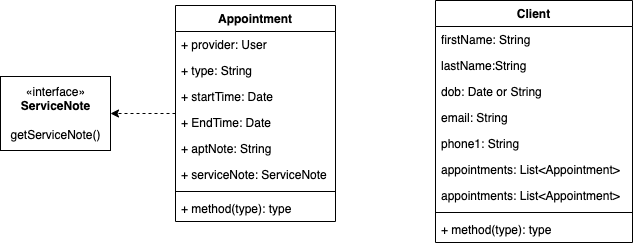

The diagram above was exported from draw.io. Its source (the exported page's mxGraphModel, read from the mxfile embedded in the PNG):
<mxGraphModel dx="1346" dy="518" grid="0" gridSize="10" guides="1" tooltips="1" connect="1" arrows="1" fold="1" page="0" pageScale="1" pageWidth="827" pageHeight="1169" background="#ffffff" math="0" shadow="0">
  <root>
    <mxCell id="WIyWlLk6GJQsqaUBKTNV-0" />
    <mxCell id="WIyWlLk6GJQsqaUBKTNV-1" parent="WIyWlLk6GJQsqaUBKTNV-0" />
    <mxCell id="ranvx-ftQULTVSPU04ak-0" value="Client" style="swimlane;fontStyle=1;align=center;verticalAlign=top;childLayout=stackLayout;horizontal=1;startSize=26;horizontalStack=0;resizeParent=1;resizeParentMax=0;resizeLast=0;collapsible=1;marginBottom=0;" vertex="1" parent="WIyWlLk6GJQsqaUBKTNV-1">
      <mxGeometry x="377" y="100" width="197" height="242" as="geometry" />
    </mxCell>
    <mxCell id="ranvx-ftQULTVSPU04ak-1" value="firstName: String" style="text;strokeColor=none;fillColor=none;align=left;verticalAlign=top;spacingLeft=4;spacingRight=4;overflow=hidden;rotatable=0;points=[[0,0.5],[1,0.5]];portConstraint=eastwest;" vertex="1" parent="ranvx-ftQULTVSPU04ak-0">
      <mxGeometry y="26" width="197" height="26" as="geometry" />
    </mxCell>
    <mxCell id="ranvx-ftQULTVSPU04ak-4" value="lastName:String" style="text;strokeColor=none;fillColor=none;align=left;verticalAlign=top;spacingLeft=4;spacingRight=4;overflow=hidden;rotatable=0;points=[[0,0.5],[1,0.5]];portConstraint=eastwest;" vertex="1" parent="ranvx-ftQULTVSPU04ak-0">
      <mxGeometry y="52" width="197" height="26" as="geometry" />
    </mxCell>
    <mxCell id="ranvx-ftQULTVSPU04ak-5" value="dob: Date or String" style="text;strokeColor=none;fillColor=none;align=left;verticalAlign=top;spacingLeft=4;spacingRight=4;overflow=hidden;rotatable=0;points=[[0,0.5],[1,0.5]];portConstraint=eastwest;" vertex="1" parent="ranvx-ftQULTVSPU04ak-0">
      <mxGeometry y="78" width="197" height="26" as="geometry" />
    </mxCell>
    <mxCell id="ranvx-ftQULTVSPU04ak-6" value="email: String " style="text;strokeColor=none;fillColor=none;align=left;verticalAlign=top;spacingLeft=4;spacingRight=4;overflow=hidden;rotatable=0;points=[[0,0.5],[1,0.5]];portConstraint=eastwest;" vertex="1" parent="ranvx-ftQULTVSPU04ak-0">
      <mxGeometry y="104" width="197" height="26" as="geometry" />
    </mxCell>
    <mxCell id="ranvx-ftQULTVSPU04ak-7" value="phone1: String" style="text;strokeColor=none;fillColor=none;align=left;verticalAlign=top;spacingLeft=4;spacingRight=4;overflow=hidden;rotatable=0;points=[[0,0.5],[1,0.5]];portConstraint=eastwest;" vertex="1" parent="ranvx-ftQULTVSPU04ak-0">
      <mxGeometry y="130" width="197" height="26" as="geometry" />
    </mxCell>
    <mxCell id="ranvx-ftQULTVSPU04ak-8" value="appointments: List&lt;Appointment&gt;" style="text;strokeColor=none;fillColor=none;align=left;verticalAlign=top;spacingLeft=4;spacingRight=4;overflow=hidden;rotatable=0;points=[[0,0.5],[1,0.5]];portConstraint=eastwest;" vertex="1" parent="ranvx-ftQULTVSPU04ak-0">
      <mxGeometry y="156" width="197" height="26" as="geometry" />
    </mxCell>
    <mxCell id="ranvx-ftQULTVSPU04ak-9" value="appointments: List&lt;Appointment&gt;" style="text;strokeColor=none;fillColor=none;align=left;verticalAlign=top;spacingLeft=4;spacingRight=4;overflow=hidden;rotatable=0;points=[[0,0.5],[1,0.5]];portConstraint=eastwest;" vertex="1" parent="ranvx-ftQULTVSPU04ak-0">
      <mxGeometry y="182" width="197" height="26" as="geometry" />
    </mxCell>
    <mxCell id="ranvx-ftQULTVSPU04ak-2" value="" style="line;strokeWidth=1;fillColor=none;align=left;verticalAlign=middle;spacingTop=-1;spacingLeft=3;spacingRight=3;rotatable=0;labelPosition=right;points=[];portConstraint=eastwest;" vertex="1" parent="ranvx-ftQULTVSPU04ak-0">
      <mxGeometry y="208" width="197" height="8" as="geometry" />
    </mxCell>
    <mxCell id="ranvx-ftQULTVSPU04ak-3" value="+ method(type): type" style="text;strokeColor=none;fillColor=none;align=left;verticalAlign=top;spacingLeft=4;spacingRight=4;overflow=hidden;rotatable=0;points=[[0,0.5],[1,0.5]];portConstraint=eastwest;" vertex="1" parent="ranvx-ftQULTVSPU04ak-0">
      <mxGeometry y="216" width="197" height="26" as="geometry" />
    </mxCell>
    <mxCell id="ranvx-ftQULTVSPU04ak-21" style="edgeStyle=orthogonalEdgeStyle;rounded=0;orthogonalLoop=1;jettySize=auto;html=1;entryX=1;entryY=0.5;entryDx=0;entryDy=0;dashed=1;" edge="1" parent="WIyWlLk6GJQsqaUBKTNV-1" source="ranvx-ftQULTVSPU04ak-10" target="ranvx-ftQULTVSPU04ak-20">
      <mxGeometry relative="1" as="geometry" />
    </mxCell>
    <mxCell id="ranvx-ftQULTVSPU04ak-10" value="Appointment" style="swimlane;fontStyle=1;align=center;verticalAlign=top;childLayout=stackLayout;horizontal=1;startSize=26;horizontalStack=0;resizeParent=1;resizeParentMax=0;resizeLast=0;collapsible=1;marginBottom=0;" vertex="1" parent="WIyWlLk6GJQsqaUBKTNV-1">
      <mxGeometry x="117" y="105" width="160" height="216" as="geometry" />
    </mxCell>
    <mxCell id="ranvx-ftQULTVSPU04ak-11" value="+ provider: User" style="text;strokeColor=none;fillColor=none;align=left;verticalAlign=top;spacingLeft=4;spacingRight=4;overflow=hidden;rotatable=0;points=[[0,0.5],[1,0.5]];portConstraint=eastwest;" vertex="1" parent="ranvx-ftQULTVSPU04ak-10">
      <mxGeometry y="26" width="160" height="26" as="geometry" />
    </mxCell>
    <mxCell id="ranvx-ftQULTVSPU04ak-14" value="+ type: String" style="text;strokeColor=none;fillColor=none;align=left;verticalAlign=top;spacingLeft=4;spacingRight=4;overflow=hidden;rotatable=0;points=[[0,0.5],[1,0.5]];portConstraint=eastwest;" vertex="1" parent="ranvx-ftQULTVSPU04ak-10">
      <mxGeometry y="52" width="160" height="26" as="geometry" />
    </mxCell>
    <mxCell id="ranvx-ftQULTVSPU04ak-15" value="+ startTime: Date" style="text;strokeColor=none;fillColor=none;align=left;verticalAlign=top;spacingLeft=4;spacingRight=4;overflow=hidden;rotatable=0;points=[[0,0.5],[1,0.5]];portConstraint=eastwest;" vertex="1" parent="ranvx-ftQULTVSPU04ak-10">
      <mxGeometry y="78" width="160" height="26" as="geometry" />
    </mxCell>
    <mxCell id="ranvx-ftQULTVSPU04ak-16" value="+ EndTime: Date" style="text;strokeColor=none;fillColor=none;align=left;verticalAlign=top;spacingLeft=4;spacingRight=4;overflow=hidden;rotatable=0;points=[[0,0.5],[1,0.5]];portConstraint=eastwest;" vertex="1" parent="ranvx-ftQULTVSPU04ak-10">
      <mxGeometry y="104" width="160" height="26" as="geometry" />
    </mxCell>
    <mxCell id="ranvx-ftQULTVSPU04ak-18" value="+ aptNote: String" style="text;strokeColor=none;fillColor=none;align=left;verticalAlign=top;spacingLeft=4;spacingRight=4;overflow=hidden;rotatable=0;points=[[0,0.5],[1,0.5]];portConstraint=eastwest;" vertex="1" parent="ranvx-ftQULTVSPU04ak-10">
      <mxGeometry y="130" width="160" height="26" as="geometry" />
    </mxCell>
    <mxCell id="ranvx-ftQULTVSPU04ak-19" value="+ serviceNote: ServiceNote" style="text;strokeColor=none;fillColor=none;align=left;verticalAlign=top;spacingLeft=4;spacingRight=4;overflow=hidden;rotatable=0;points=[[0,0.5],[1,0.5]];portConstraint=eastwest;" vertex="1" parent="ranvx-ftQULTVSPU04ak-10">
      <mxGeometry y="156" width="160" height="26" as="geometry" />
    </mxCell>
    <mxCell id="ranvx-ftQULTVSPU04ak-12" value="" style="line;strokeWidth=1;fillColor=none;align=left;verticalAlign=middle;spacingTop=-1;spacingLeft=3;spacingRight=3;rotatable=0;labelPosition=right;points=[];portConstraint=eastwest;" vertex="1" parent="ranvx-ftQULTVSPU04ak-10">
      <mxGeometry y="182" width="160" height="8" as="geometry" />
    </mxCell>
    <mxCell id="ranvx-ftQULTVSPU04ak-13" value="+ method(type): type" style="text;strokeColor=none;fillColor=none;align=left;verticalAlign=top;spacingLeft=4;spacingRight=4;overflow=hidden;rotatable=0;points=[[0,0.5],[1,0.5]];portConstraint=eastwest;" vertex="1" parent="ranvx-ftQULTVSPU04ak-10">
      <mxGeometry y="190" width="160" height="26" as="geometry" />
    </mxCell>
    <mxCell id="ranvx-ftQULTVSPU04ak-20" value="«interface»&lt;br&gt;&lt;b&gt;ServiceNote&lt;/b&gt;&lt;br&gt;&lt;br&gt;getServiceNote()" style="html=1;" vertex="1" parent="WIyWlLk6GJQsqaUBKTNV-1">
      <mxGeometry x="-58" y="176" width="110" height="74" as="geometry" />
    </mxCell>
  </root>
</mxGraphModel>